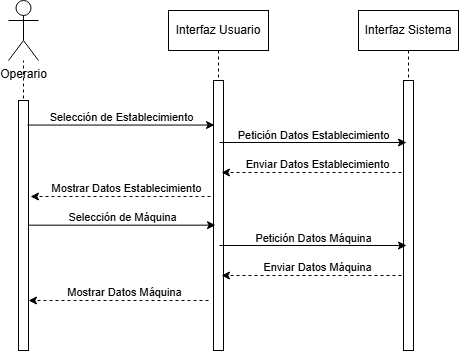

The diagram above was exported from draw.io. Its source (the exported page's mxGraphModel, read from the mxfile embedded in the PNG):
<mxGraphModel dx="954" dy="519" grid="1" gridSize="10" guides="1" tooltips="1" connect="1" arrows="1" fold="1" page="1" pageScale="1" pageWidth="850" pageHeight="1100" math="0" shadow="0">
  <root>
    <mxCell id="0" />
    <mxCell id="1" parent="0" />
    <mxCell id="aM9ryv3xv72pqoxQDRHE-1" value="Interfaz Sistema" style="shape=umlLifeline;perimeter=lifelinePerimeter;whiteSpace=wrap;html=1;container=0;dropTarget=0;collapsible=0;recursiveResize=0;outlineConnect=0;portConstraint=eastwest;newEdgeStyle={&quot;edgeStyle&quot;:&quot;elbowEdgeStyle&quot;,&quot;elbow&quot;:&quot;vertical&quot;,&quot;curved&quot;:0,&quot;rounded&quot;:0};" parent="1" vertex="1">
      <mxGeometry x="500" y="40" width="100" height="340" as="geometry" />
    </mxCell>
    <mxCell id="aM9ryv3xv72pqoxQDRHE-2" value="" style="html=1;points=[];perimeter=orthogonalPerimeter;outlineConnect=0;targetShapes=umlLifeline;portConstraint=eastwest;newEdgeStyle={&quot;edgeStyle&quot;:&quot;elbowEdgeStyle&quot;,&quot;elbow&quot;:&quot;vertical&quot;,&quot;curved&quot;:0,&quot;rounded&quot;:0};" parent="aM9ryv3xv72pqoxQDRHE-1" vertex="1">
      <mxGeometry x="45" y="70" width="10" height="270" as="geometry" />
    </mxCell>
    <mxCell id="achN9ceJEOXHRpk8emwt-4" value="Interfaz Usuario" style="shape=umlLifeline;perimeter=lifelinePerimeter;whiteSpace=wrap;html=1;container=0;dropTarget=0;collapsible=0;recursiveResize=0;outlineConnect=0;portConstraint=eastwest;newEdgeStyle={&quot;edgeStyle&quot;:&quot;elbowEdgeStyle&quot;,&quot;elbow&quot;:&quot;vertical&quot;,&quot;curved&quot;:0,&quot;rounded&quot;:0};" parent="1" vertex="1">
      <mxGeometry x="310" y="40" width="100" height="340" as="geometry" />
    </mxCell>
    <mxCell id="achN9ceJEOXHRpk8emwt-5" value="" style="html=1;points=[];perimeter=orthogonalPerimeter;outlineConnect=0;targetShapes=umlLifeline;portConstraint=eastwest;newEdgeStyle={&quot;edgeStyle&quot;:&quot;elbowEdgeStyle&quot;,&quot;elbow&quot;:&quot;vertical&quot;,&quot;curved&quot;:0,&quot;rounded&quot;:0};" parent="achN9ceJEOXHRpk8emwt-4" vertex="1">
      <mxGeometry x="45" y="70" width="10" height="270" as="geometry" />
    </mxCell>
    <mxCell id="achN9ceJEOXHRpk8emwt-8" value="Operario" style="shape=umlActor;verticalLabelPosition=bottom;verticalAlign=top;html=1;outlineConnect=0;" parent="1" vertex="1">
      <mxGeometry x="150" y="30" width="30" height="60" as="geometry" />
    </mxCell>
    <mxCell id="achN9ceJEOXHRpk8emwt-11" value="" style="endArrow=none;dashed=1;html=1;rounded=0;exitX=0.5;exitY=1;exitDx=0;exitDy=0;" parent="1" source="achN9ceJEOXHRpk8emwt-12" target="achN9ceJEOXHRpk8emwt-8" edge="1">
      <mxGeometry width="50" height="50" relative="1" as="geometry">
        <mxPoint x="165" y="360" as="sourcePoint" />
        <mxPoint x="165" y="120" as="targetPoint" />
      </mxGeometry>
    </mxCell>
    <mxCell id="achN9ceJEOXHRpk8emwt-12" value="" style="rounded=0;whiteSpace=wrap;html=1;" parent="1" vertex="1">
      <mxGeometry x="160" y="130" width="10" height="250" as="geometry" />
    </mxCell>
    <mxCell id="achN9ceJEOXHRpk8emwt-13" value="" style="endArrow=classic;html=1;rounded=0;exitX=0.8;exitY=0.104;exitDx=0;exitDy=0;exitPerimeter=0;" parent="1" edge="1">
      <mxGeometry width="50" height="50" relative="1" as="geometry">
        <mxPoint x="169" y="154.56000000000006" as="sourcePoint" />
        <mxPoint x="356" y="154.56000000000006" as="targetPoint" />
      </mxGeometry>
    </mxCell>
    <mxCell id="achN9ceJEOXHRpk8emwt-14" value="Selección de Establecimiento" style="edgeLabel;html=1;align=center;verticalAlign=middle;resizable=0;points=[];" parent="achN9ceJEOXHRpk8emwt-13" vertex="1" connectable="0">
      <mxGeometry x="-0.189" y="3" relative="1" as="geometry">
        <mxPoint x="17" y="-5" as="offset" />
      </mxGeometry>
    </mxCell>
    <mxCell id="achN9ceJEOXHRpk8emwt-23" value="" style="endArrow=classic;html=1;rounded=0;dashed=1;" parent="1" edge="1">
      <mxGeometry width="50" height="50" relative="1" as="geometry">
        <mxPoint x="352" y="226" as="sourcePoint" />
        <mxPoint x="172" y="226" as="targetPoint" />
        <Array as="points">
          <mxPoint x="227" y="226" />
        </Array>
      </mxGeometry>
    </mxCell>
    <mxCell id="achN9ceJEOXHRpk8emwt-24" value="Mostrar Datos Establecimiento" style="edgeLabel;html=1;align=center;verticalAlign=middle;resizable=0;points=[];" parent="achN9ceJEOXHRpk8emwt-23" vertex="1" connectable="0">
      <mxGeometry x="-0.0685" y="3" relative="1" as="geometry">
        <mxPoint x="-1" y="-12" as="offset" />
      </mxGeometry>
    </mxCell>
    <mxCell id="achN9ceJEOXHRpk8emwt-69" value="" style="endArrow=classic;html=1;rounded=0;exitX=0.8;exitY=0.104;exitDx=0;exitDy=0;exitPerimeter=0;" parent="1" edge="1">
      <mxGeometry width="50" height="50" relative="1" as="geometry">
        <mxPoint x="361" y="172" as="sourcePoint" />
        <mxPoint x="548" y="172" as="targetPoint" />
      </mxGeometry>
    </mxCell>
    <mxCell id="achN9ceJEOXHRpk8emwt-70" value="Petición Datos Establecimiento" style="edgeLabel;html=1;align=center;verticalAlign=middle;resizable=0;points=[];" parent="achN9ceJEOXHRpk8emwt-69" vertex="1" connectable="0">
      <mxGeometry x="-0.189" y="3" relative="1" as="geometry">
        <mxPoint x="17" y="-5" as="offset" />
      </mxGeometry>
    </mxCell>
    <mxCell id="achN9ceJEOXHRpk8emwt-71" value="" style="endArrow=classic;html=1;rounded=0;dashed=1;" parent="1" edge="1">
      <mxGeometry width="50" height="50" relative="1" as="geometry">
        <mxPoint x="543" y="202" as="sourcePoint" />
        <mxPoint x="363" y="202" as="targetPoint" />
        <Array as="points">
          <mxPoint x="418" y="202" />
        </Array>
      </mxGeometry>
    </mxCell>
    <mxCell id="achN9ceJEOXHRpk8emwt-72" value="Enviar Datos Establecimiento" style="edgeLabel;html=1;align=center;verticalAlign=middle;resizable=0;points=[];" parent="achN9ceJEOXHRpk8emwt-71" vertex="1" connectable="0">
      <mxGeometry x="-0.0685" y="3" relative="1" as="geometry">
        <mxPoint x="-1" y="-12" as="offset" />
      </mxGeometry>
    </mxCell>
    <mxCell id="h-DIgcIgg8yUjwci-Azp-1" value="" style="endArrow=classic;html=1;rounded=0;exitX=0.8;exitY=0.104;exitDx=0;exitDy=0;exitPerimeter=0;" edge="1" parent="1">
      <mxGeometry width="50" height="50" relative="1" as="geometry">
        <mxPoint x="170" y="254.66" as="sourcePoint" />
        <mxPoint x="357" y="254.66" as="targetPoint" />
      </mxGeometry>
    </mxCell>
    <mxCell id="h-DIgcIgg8yUjwci-Azp-2" value="Selección de Máquina" style="edgeLabel;html=1;align=center;verticalAlign=middle;resizable=0;points=[];" vertex="1" connectable="0" parent="h-DIgcIgg8yUjwci-Azp-1">
      <mxGeometry x="-0.189" y="3" relative="1" as="geometry">
        <mxPoint x="17" y="-5" as="offset" />
      </mxGeometry>
    </mxCell>
    <mxCell id="h-DIgcIgg8yUjwci-Azp-3" value="" style="endArrow=classic;html=1;rounded=0;exitX=0.8;exitY=0.104;exitDx=0;exitDy=0;exitPerimeter=0;" edge="1" parent="1">
      <mxGeometry width="50" height="50" relative="1" as="geometry">
        <mxPoint x="361" y="275" as="sourcePoint" />
        <mxPoint x="548" y="275" as="targetPoint" />
      </mxGeometry>
    </mxCell>
    <mxCell id="h-DIgcIgg8yUjwci-Azp-4" value="Petición Datos Máquina" style="edgeLabel;html=1;align=center;verticalAlign=middle;resizable=0;points=[];" vertex="1" connectable="0" parent="h-DIgcIgg8yUjwci-Azp-3">
      <mxGeometry x="-0.189" y="3" relative="1" as="geometry">
        <mxPoint x="17" y="-5" as="offset" />
      </mxGeometry>
    </mxCell>
    <mxCell id="h-DIgcIgg8yUjwci-Azp-5" value="" style="endArrow=classic;html=1;rounded=0;dashed=1;" edge="1" parent="1">
      <mxGeometry width="50" height="50" relative="1" as="geometry">
        <mxPoint x="543" y="305" as="sourcePoint" />
        <mxPoint x="363" y="305" as="targetPoint" />
        <Array as="points">
          <mxPoint x="418" y="305" />
        </Array>
      </mxGeometry>
    </mxCell>
    <mxCell id="h-DIgcIgg8yUjwci-Azp-6" value="Enviar Datos Máquina" style="edgeLabel;html=1;align=center;verticalAlign=middle;resizable=0;points=[];" vertex="1" connectable="0" parent="h-DIgcIgg8yUjwci-Azp-5">
      <mxGeometry x="-0.0685" y="3" relative="1" as="geometry">
        <mxPoint x="-1" y="-12" as="offset" />
      </mxGeometry>
    </mxCell>
    <mxCell id="h-DIgcIgg8yUjwci-Azp-7" value="" style="endArrow=classic;html=1;rounded=0;dashed=1;" edge="1" parent="1">
      <mxGeometry width="50" height="50" relative="1" as="geometry">
        <mxPoint x="350" y="330" as="sourcePoint" />
        <mxPoint x="170" y="330" as="targetPoint" />
        <Array as="points">
          <mxPoint x="225" y="330" />
        </Array>
      </mxGeometry>
    </mxCell>
    <mxCell id="h-DIgcIgg8yUjwci-Azp-8" value="Mostrar Datos Máquina" style="edgeLabel;html=1;align=center;verticalAlign=middle;resizable=0;points=[];" vertex="1" connectable="0" parent="h-DIgcIgg8yUjwci-Azp-7">
      <mxGeometry x="-0.0685" y="3" relative="1" as="geometry">
        <mxPoint x="-1" y="-12" as="offset" />
      </mxGeometry>
    </mxCell>
  </root>
</mxGraphModel>